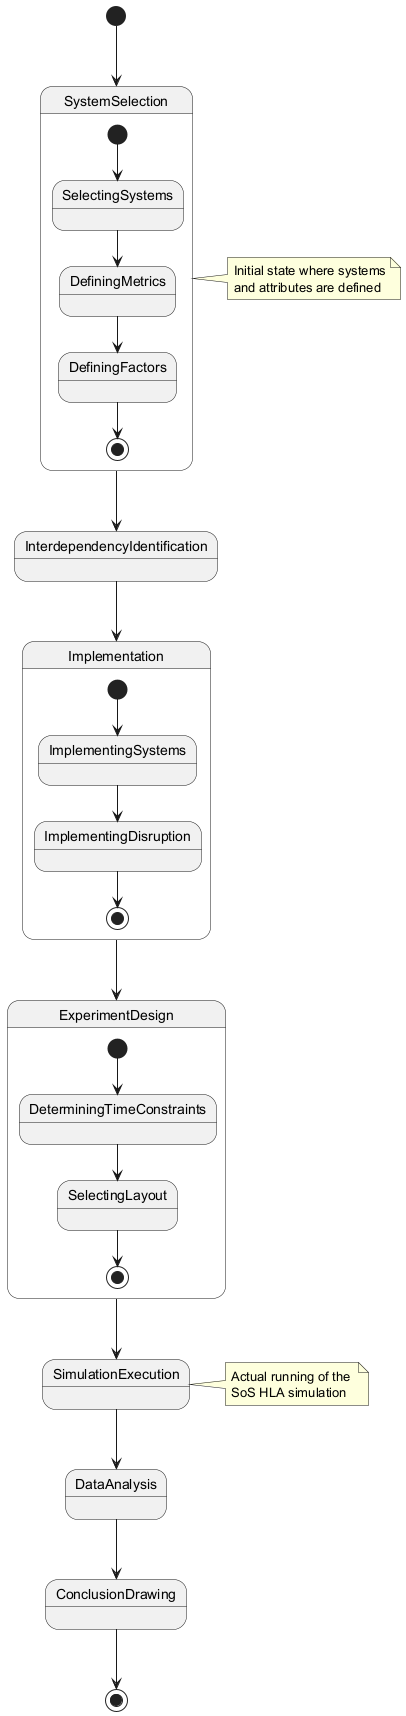

The diagram above was rendered by PlantUML. Its source (embedded in the PNG):
@startuml
[*] --> SystemSelection

state SystemSelection {
  [*] --> SelectingSystems
  SelectingSystems --> DefiningMetrics
  DefiningMetrics --> DefiningFactors
  DefiningFactors --> [*]
}

SystemSelection --> InterdependencyIdentification
InterdependencyIdentification --> Implementation

state Implementation {
  [*] --> ImplementingSystems
  ImplementingSystems --> ImplementingDisruption
  ImplementingDisruption --> [*]
}

Implementation --> ExperimentDesign

state ExperimentDesign {
  [*] --> DeterminingTimeConstraints
  DeterminingTimeConstraints --> SelectingLayout
  SelectingLayout --> [*]
}

ExperimentDesign --> SimulationExecution
SimulationExecution --> DataAnalysis
DataAnalysis --> ConclusionDrawing
ConclusionDrawing --> [*]

note right of SystemSelection
  Initial state where systems
  and attributes are defined
end note

note right of SimulationExecution
  Actual running of the 
  SoS HLA simulation
end note
@enduml